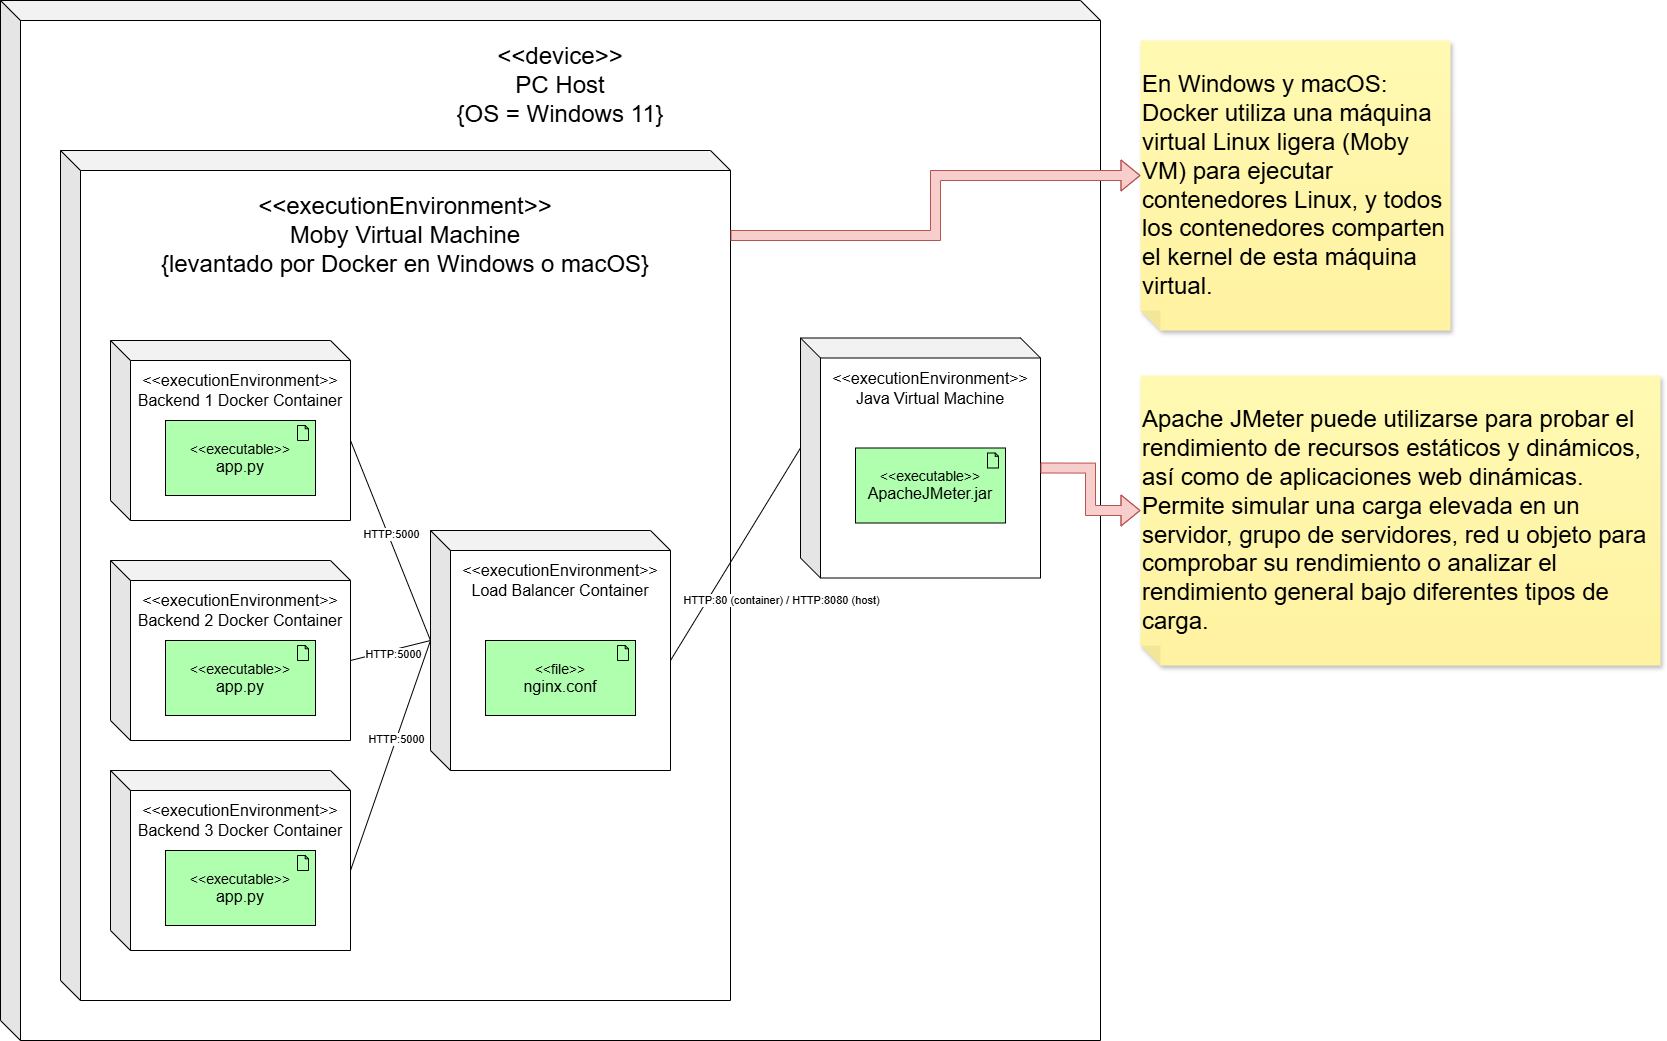

The diagram above was exported from draw.io. Its source (the exported page's mxGraphModel, read from the mxfile embedded in the PNG):
<mxGraphModel dx="2084" dy="1054" grid="1" gridSize="10" guides="1" tooltips="1" connect="1" arrows="1" fold="1" page="1" pageScale="1" pageWidth="3300" pageHeight="4681" math="0" shadow="0">
  <root>
    <mxCell id="0" />
    <mxCell id="1" parent="0" />
    <mxCell id="R6w9TIET8c-Iv5V4lv8r-2" value="" style="shape=cube;whiteSpace=wrap;html=1;boundedLbl=1;backgroundOutline=1;darkOpacity=0.05;darkOpacity2=0.1;" parent="1" vertex="1">
      <mxGeometry x="530" y="180" width="1100" height="1040" as="geometry" />
    </mxCell>
    <mxCell id="R6w9TIET8c-Iv5V4lv8r-3" value="&lt;div&gt;&lt;font style=&quot;font-size: 24px;&quot;&gt;&amp;lt;&amp;lt;device&amp;gt;&amp;gt;&lt;/font&gt;&lt;/div&gt;&lt;font style=&quot;font-size: 24px;&quot;&gt;PC Host&lt;/font&gt;&lt;div&gt;&lt;font style=&quot;font-size: 24px;&quot;&gt;{OS = Windows 11}&lt;/font&gt;&lt;/div&gt;" style="text;html=1;align=center;verticalAlign=middle;whiteSpace=wrap;rounded=0;" parent="1" vertex="1">
      <mxGeometry x="550" y="200" width="1080" height="130" as="geometry" />
    </mxCell>
    <mxCell id="R6w9TIET8c-Iv5V4lv8r-4" value="" style="shape=cube;whiteSpace=wrap;html=1;boundedLbl=1;backgroundOutline=1;darkOpacity=0.05;darkOpacity2=0.1;" parent="1" vertex="1">
      <mxGeometry x="590" y="330" width="670" height="850" as="geometry" />
    </mxCell>
    <mxCell id="mz48lJv4K9thqlEGX903-1" value="&lt;div&gt;&lt;font style=&quot;font-size: 24px;&quot;&gt;&amp;lt;&amp;lt;executionEnvironment&amp;gt;&amp;gt;&lt;/font&gt;&lt;/div&gt;&lt;span style=&quot;font-size: 24px;&quot;&gt;Moby Virtual Machine&lt;/span&gt;&lt;div&gt;&lt;div&gt;&lt;span style=&quot;font-size: 24px;&quot;&gt;{levantado por Docker en Windows o macOS}&lt;/span&gt;&lt;/div&gt;&lt;/div&gt;" style="text;html=1;align=center;verticalAlign=middle;whiteSpace=wrap;rounded=0;" parent="1" vertex="1">
      <mxGeometry x="610" y="350" width="650" height="130" as="geometry" />
    </mxCell>
    <mxCell id="mz48lJv4K9thqlEGX903-2" value="&lt;font style=&quot;font-size: 24px;&quot;&gt;En Windows y macOS: Docker utiliza una máquina virtual Linux ligera (Moby VM) para ejecutar contenedores Linux, y todos los contenedores comparten el kernel de esta máquina virtual.&lt;/font&gt;" style="shape=note;whiteSpace=wrap;html=1;backgroundOutline=1;fontColor=#000000;darkOpacity=0.05;fillColor=#FFF9B2;strokeColor=none;fillStyle=solid;direction=west;gradientDirection=north;gradientColor=#FFF2A1;shadow=1;size=20;pointerEvents=1;align=left;" parent="1" vertex="1">
      <mxGeometry x="1670" y="220" width="310" height="290" as="geometry" />
    </mxCell>
    <mxCell id="mz48lJv4K9thqlEGX903-4" value="" style="shape=cube;whiteSpace=wrap;html=1;boundedLbl=1;backgroundOutline=1;darkOpacity=0.05;darkOpacity2=0.1;" parent="1" vertex="1">
      <mxGeometry x="640" y="520" width="240" height="180" as="geometry" />
    </mxCell>
    <mxCell id="mz48lJv4K9thqlEGX903-6" value="&lt;font size=&quot;3&quot;&gt;&amp;lt;&amp;lt;executionEnvironment&amp;gt;&amp;gt;&lt;/font&gt;&lt;div&gt;&lt;font size=&quot;3&quot;&gt;Backend 1 Docker Container&lt;/font&gt;&lt;/div&gt;" style="text;html=1;align=center;verticalAlign=middle;whiteSpace=wrap;rounded=0;" parent="1" vertex="1">
      <mxGeometry x="660" y="540" width="220" height="60" as="geometry" />
    </mxCell>
    <mxCell id="mz48lJv4K9thqlEGX903-7" value="" style="shape=cube;whiteSpace=wrap;html=1;boundedLbl=1;backgroundOutline=1;darkOpacity=0.05;darkOpacity2=0.1;" parent="1" vertex="1">
      <mxGeometry x="640" y="740" width="240" height="180" as="geometry" />
    </mxCell>
    <mxCell id="mz48lJv4K9thqlEGX903-8" value="&lt;font size=&quot;3&quot;&gt;&amp;lt;&amp;lt;executionEnvironment&amp;gt;&amp;gt;&lt;/font&gt;&lt;div&gt;&lt;font size=&quot;3&quot;&gt;Backend 2 Docker Container&lt;/font&gt;&lt;/div&gt;" style="text;html=1;align=center;verticalAlign=middle;whiteSpace=wrap;rounded=0;" parent="1" vertex="1">
      <mxGeometry x="660" y="760" width="220" height="60" as="geometry" />
    </mxCell>
    <mxCell id="mz48lJv4K9thqlEGX903-9" value="" style="shape=cube;whiteSpace=wrap;html=1;boundedLbl=1;backgroundOutline=1;darkOpacity=0.05;darkOpacity2=0.1;" parent="1" vertex="1">
      <mxGeometry x="640" y="950" width="240" height="180" as="geometry" />
    </mxCell>
    <mxCell id="mz48lJv4K9thqlEGX903-10" value="&lt;font size=&quot;3&quot;&gt;&amp;lt;&amp;lt;executionEnvironment&amp;gt;&amp;gt;&lt;/font&gt;&lt;div&gt;&lt;font size=&quot;3&quot;&gt;Backend 3 Docker Container&lt;/font&gt;&lt;/div&gt;" style="text;html=1;align=center;verticalAlign=middle;whiteSpace=wrap;rounded=0;" parent="1" vertex="1">
      <mxGeometry x="660" y="970" width="220" height="60" as="geometry" />
    </mxCell>
    <mxCell id="mz48lJv4K9thqlEGX903-11" value="" style="shape=cube;whiteSpace=wrap;html=1;boundedLbl=1;backgroundOutline=1;darkOpacity=0.05;darkOpacity2=0.1;" parent="1" vertex="1">
      <mxGeometry x="960" y="710" width="240" height="240" as="geometry" />
    </mxCell>
    <mxCell id="mz48lJv4K9thqlEGX903-12" value="&lt;font size=&quot;3&quot;&gt;&amp;lt;&amp;lt;executionEnvironment&amp;gt;&amp;gt;&lt;/font&gt;&lt;div&gt;&lt;font size=&quot;3&quot;&gt;Load Balancer Container&lt;/font&gt;&lt;/div&gt;" style="text;html=1;align=center;verticalAlign=middle;whiteSpace=wrap;rounded=0;" parent="1" vertex="1">
      <mxGeometry x="980" y="730" width="220" height="60" as="geometry" />
    </mxCell>
    <mxCell id="mz48lJv4K9thqlEGX903-13" value="&lt;div&gt;&lt;font style=&quot;font-size: 14px;&quot;&gt;&amp;lt;&amp;lt;executable&amp;gt;&amp;gt;&lt;/font&gt;&lt;/div&gt;&lt;font size=&quot;3&quot;&gt;app.py&lt;/font&gt;" style="html=1;outlineConnect=0;whiteSpace=wrap;fillColor=#AFFFAF;shape=mxgraph.archimate3.application;appType=artifact;archiType=square;" parent="1" vertex="1">
      <mxGeometry x="695" y="600" width="150" height="75" as="geometry" />
    </mxCell>
    <mxCell id="mz48lJv4K9thqlEGX903-14" value="&lt;div&gt;&lt;font style=&quot;font-size: 14px;&quot;&gt;&amp;lt;&amp;lt;executable&amp;gt;&amp;gt;&lt;/font&gt;&lt;/div&gt;&lt;font size=&quot;3&quot;&gt;app.py&lt;/font&gt;" style="html=1;outlineConnect=0;whiteSpace=wrap;fillColor=#AFFFAF;shape=mxgraph.archimate3.application;appType=artifact;archiType=square;" parent="1" vertex="1">
      <mxGeometry x="695" y="820" width="150" height="75" as="geometry" />
    </mxCell>
    <mxCell id="mz48lJv4K9thqlEGX903-15" value="&lt;div&gt;&lt;font style=&quot;font-size: 14px;&quot;&gt;&amp;lt;&amp;lt;executable&amp;gt;&amp;gt;&lt;/font&gt;&lt;/div&gt;&lt;font size=&quot;3&quot;&gt;app.py&lt;/font&gt;" style="html=1;outlineConnect=0;whiteSpace=wrap;fillColor=#AFFFAF;shape=mxgraph.archimate3.application;appType=artifact;archiType=square;" parent="1" vertex="1">
      <mxGeometry x="695" y="1030" width="150" height="75" as="geometry" />
    </mxCell>
    <mxCell id="mz48lJv4K9thqlEGX903-16" value="&lt;div&gt;&lt;font style=&quot;font-size: 14px;&quot;&gt;&amp;lt;&amp;lt;file&amp;gt;&amp;gt;&lt;/font&gt;&lt;/div&gt;&lt;font size=&quot;3&quot;&gt;nginx.conf&lt;/font&gt;" style="html=1;outlineConnect=0;whiteSpace=wrap;fillColor=#AFFFAF;shape=mxgraph.archimate3.application;appType=artifact;archiType=square;" parent="1" vertex="1">
      <mxGeometry x="1015" y="820" width="150" height="75" as="geometry" />
    </mxCell>
    <mxCell id="mz48lJv4K9thqlEGX903-18" value="" style="shape=cube;whiteSpace=wrap;html=1;boundedLbl=1;backgroundOutline=1;darkOpacity=0.05;darkOpacity2=0.1;" parent="1" vertex="1">
      <mxGeometry x="1330" y="517.5" width="240" height="240" as="geometry" />
    </mxCell>
    <mxCell id="mz48lJv4K9thqlEGX903-19" value="&lt;font size=&quot;3&quot;&gt;&amp;lt;&amp;lt;executionEnvironment&amp;gt;&amp;gt;&lt;/font&gt;&lt;div&gt;&lt;font size=&quot;3&quot;&gt;Java Virtual Machine&lt;/font&gt;&lt;/div&gt;" style="text;html=1;align=center;verticalAlign=middle;whiteSpace=wrap;rounded=0;" parent="1" vertex="1">
      <mxGeometry x="1350" y="537.5" width="220" height="60" as="geometry" />
    </mxCell>
    <mxCell id="mz48lJv4K9thqlEGX903-20" value="&lt;div&gt;&lt;font style=&quot;font-size: 14px;&quot;&gt;&amp;lt;&amp;lt;executable&amp;gt;&amp;gt;&lt;/font&gt;&lt;/div&gt;&lt;font size=&quot;3&quot;&gt;ApacheJMeter.jar&lt;/font&gt;" style="html=1;outlineConnect=0;whiteSpace=wrap;fillColor=#AFFFAF;shape=mxgraph.archimate3.application;appType=artifact;archiType=square;" parent="1" vertex="1">
      <mxGeometry x="1385" y="627.5" width="150" height="75" as="geometry" />
    </mxCell>
    <mxCell id="mz48lJv4K9thqlEGX903-22" value="" style="endArrow=none;html=1;rounded=0;entryX=0;entryY=0;entryDx=240;entryDy=100;entryPerimeter=0;exitX=0;exitY=0;exitDx=0;exitDy=110;exitPerimeter=0;" parent="1" source="mz48lJv4K9thqlEGX903-11" target="mz48lJv4K9thqlEGX903-4" edge="1">
      <mxGeometry width="50" height="50" relative="1" as="geometry">
        <mxPoint x="1210" y="820" as="sourcePoint" />
        <mxPoint x="1260" y="770" as="targetPoint" />
      </mxGeometry>
    </mxCell>
    <mxCell id="mz48lJv4K9thqlEGX903-28" value="HTTP:5000" style="edgeLabel;html=1;align=center;verticalAlign=middle;resizable=0;points=[];" parent="mz48lJv4K9thqlEGX903-22" connectable="0" vertex="1">
      <mxGeometry x="0.0647" y="-3" relative="1" as="geometry">
        <mxPoint as="offset" />
      </mxGeometry>
    </mxCell>
    <mxCell id="mz48lJv4K9thqlEGX903-23" value="" style="endArrow=none;html=1;rounded=0;entryX=0;entryY=0;entryDx=240;entryDy=100;entryPerimeter=0;exitX=0;exitY=0;exitDx=0;exitDy=110;exitPerimeter=0;" parent="1" source="mz48lJv4K9thqlEGX903-11" target="mz48lJv4K9thqlEGX903-7" edge="1">
      <mxGeometry width="50" height="50" relative="1" as="geometry">
        <mxPoint x="970" y="870" as="sourcePoint" />
        <mxPoint x="890" y="670" as="targetPoint" />
      </mxGeometry>
    </mxCell>
    <mxCell id="mz48lJv4K9thqlEGX903-29" value="HTTP:5000" style="edgeLabel;html=1;align=center;verticalAlign=middle;resizable=0;points=[];" parent="mz48lJv4K9thqlEGX903-23" connectable="0" vertex="1">
      <mxGeometry x="-0.033" y="3" relative="1" as="geometry">
        <mxPoint as="offset" />
      </mxGeometry>
    </mxCell>
    <mxCell id="mz48lJv4K9thqlEGX903-24" value="" style="endArrow=none;html=1;rounded=0;entryX=0;entryY=0;entryDx=240;entryDy=100;entryPerimeter=0;exitX=0;exitY=0;exitDx=0;exitDy=110;exitPerimeter=0;" parent="1" source="mz48lJv4K9thqlEGX903-11" target="mz48lJv4K9thqlEGX903-9" edge="1">
      <mxGeometry width="50" height="50" relative="1" as="geometry">
        <mxPoint x="1025" y="830" as="sourcePoint" />
        <mxPoint x="910" y="868" as="targetPoint" />
      </mxGeometry>
    </mxCell>
    <mxCell id="mz48lJv4K9thqlEGX903-30" value="HTTP:5000" style="edgeLabel;html=1;align=center;verticalAlign=middle;resizable=0;points=[];" parent="mz48lJv4K9thqlEGX903-24" connectable="0" vertex="1">
      <mxGeometry x="-0.1446" y="-2" relative="1" as="geometry">
        <mxPoint x="1" as="offset" />
      </mxGeometry>
    </mxCell>
    <mxCell id="mz48lJv4K9thqlEGX903-26" value="" style="endArrow=none;html=1;rounded=0;entryX=0;entryY=0;entryDx=0;entryDy=110;entryPerimeter=0;exitX=0;exitY=0;exitDx=240;exitDy=130;exitPerimeter=0;" parent="1" source="mz48lJv4K9thqlEGX903-11" target="mz48lJv4K9thqlEGX903-18" edge="1">
      <mxGeometry width="50" height="50" relative="1" as="geometry">
        <mxPoint x="1005" y="892" as="sourcePoint" />
        <mxPoint x="890" y="710" as="targetPoint" />
      </mxGeometry>
    </mxCell>
    <mxCell id="mz48lJv4K9thqlEGX903-27" value="HTTP:80 (container) / HTTP:8080 (host)" style="edgeLabel;html=1;align=center;verticalAlign=middle;resizable=0;points=[];" parent="mz48lJv4K9thqlEGX903-26" connectable="0" vertex="1">
      <mxGeometry x="-0.0414" y="-1" relative="1" as="geometry">
        <mxPoint x="47" y="41" as="offset" />
      </mxGeometry>
    </mxCell>
    <mxCell id="UrVtCaq2RaFBHljUPzxJ-1" value="&lt;div&gt;&lt;span style=&quot;font-size: 24px;&quot;&gt;Apache JMeter puede utilizarse para probar el rendimiento de recursos estáticos y dinámicos, así como de aplicaciones web dinámicas.&lt;/span&gt;&lt;/div&gt;&lt;div&gt;&lt;span style=&quot;font-size: 24px;&quot;&gt;Permite simular una carga elevada en un servidor, grupo de servidores, red u objeto para comprobar su rendimiento o analizar el rendimiento general bajo diferentes tipos de carga.&lt;/span&gt;&lt;/div&gt;" style="shape=note;whiteSpace=wrap;html=1;backgroundOutline=1;fontColor=#000000;darkOpacity=0.05;fillColor=#FFF9B2;strokeColor=none;fillStyle=solid;direction=west;gradientDirection=north;gradientColor=#FFF2A1;shadow=1;size=20;pointerEvents=1;align=left;" parent="1" vertex="1">
      <mxGeometry x="1670" y="555" width="520" height="290" as="geometry" />
    </mxCell>
    <mxCell id="UrVtCaq2RaFBHljUPzxJ-3" style="edgeStyle=orthogonalEdgeStyle;rounded=0;orthogonalLoop=1;jettySize=auto;html=1;exitX=1;exitY=0.5;exitDx=0;exitDy=0;entryX=0;entryY=0;entryDx=310;entryDy=155;entryPerimeter=0;shape=flexArrow;fillColor=#f8cecc;strokeColor=#b85450;" parent="1" source="mz48lJv4K9thqlEGX903-1" target="mz48lJv4K9thqlEGX903-2" edge="1">
      <mxGeometry relative="1" as="geometry" />
    </mxCell>
    <mxCell id="UrVtCaq2RaFBHljUPzxJ-4" style="edgeStyle=orthogonalEdgeStyle;rounded=0;orthogonalLoop=1;jettySize=auto;html=1;exitX=0;exitY=0;exitDx=239.99999999999997;exitDy=130;exitPerimeter=0;entryX=0;entryY=0;entryDx=520;entryDy=155;entryPerimeter=0;shape=flexArrow;fillColor=#f8cecc;strokeColor=#b85450;" parent="1" source="mz48lJv4K9thqlEGX903-18" target="UrVtCaq2RaFBHljUPzxJ-1" edge="1">
      <mxGeometry relative="1" as="geometry" />
    </mxCell>
  </root>
</mxGraphModel>